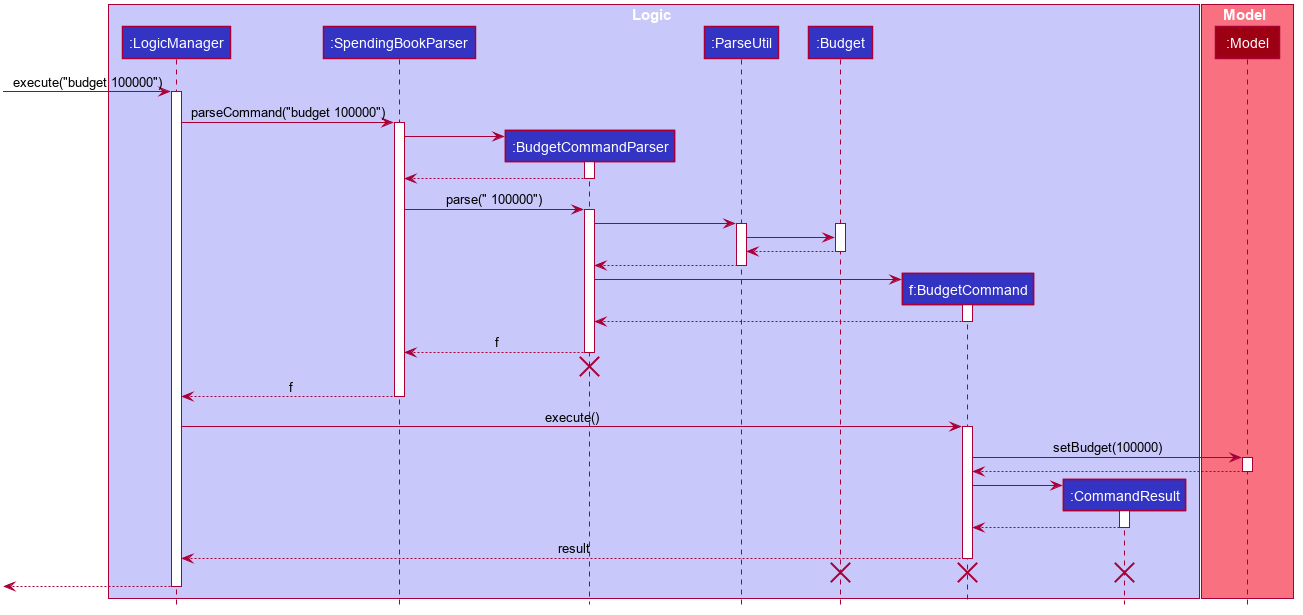

The diagram above was rendered by PlantUML. Its source (embedded in the PNG):
@startuml








skinparam BackgroundColor #FFFFFFF

skinparam Shadowing false

skinparam Class {
    FontColor #FFFFFF
    BorderThickness 1
    BorderColor #FFFFFF
    StereotypeFontColor #FFFFFF
    FontName Arial
}

skinparam Actor {
    BorderColor #000000
    Color #000000
    FontName Arial
}

skinparam Sequence {
    MessageAlign center
    BoxFontSize 15
    BoxPadding 0
    BoxFontColor #FFFFFF
    FontName Arial
}

skinparam Participant {
    FontColor #FFFFFFF
    Padding 20
}

skinparam MinClassWidth 50
skinparam ParticipantPadding 10
skinparam Shadowing false
skinparam DefaultTextAlignment center
skinparam packageStyle Rectangle

hide footbox
hide members
hide circle

box Logic #C8C8FA
participant ":LogicManager" as LogicManager #3333C4
participant ":SpendingBookParser" as SpendingBookParser #3333C4
participant ":BudgetCommandParser" as BudgetCommandParser #3333C4
participant ":ParseUtil" as ParseUtil #3333C4
participant ":Budget" as Budget #3333C4
participant "f:BudgetCommand" as BudgetCommand #3333C4
participant ":CommandResult" as CommandResult #3333C4
end box

box Model #F97181
participant ":Model" as Model #9D0012
end box

[-> LogicManager : execute("budget 100000")
activate LogicManager

LogicManager -> SpendingBookParser : parseCommand("budget 100000")
activate SpendingBookParser

create BudgetCommandParser
SpendingBookParser -> BudgetCommandParser
activate BudgetCommandParser

BudgetCommandParser --> SpendingBookParser
deactivate BudgetCommandParser

SpendingBookParser -> BudgetCommandParser : parse(" 100000")
activate BudgetCommandParser

BudgetCommandParser -> ParseUtil
activate ParseUtil

activate Budget
ParseUtil -> Budget

Budget --> ParseUtil

deactivate Budget

ParseUtil --> BudgetCommandParser
deactivate ParseUtil

create BudgetCommand
BudgetCommandParser -> BudgetCommand
activate BudgetCommand

BudgetCommand --> BudgetCommandParser
deactivate BudgetCommand

BudgetCommandParser --> SpendingBookParser : f
deactivate BudgetCommandParser
BudgetCommandParser -[hidden]-> SpendingBookParser
destroy BudgetCommandParser

SpendingBookParser --> LogicManager : f
deactivate SpendingBookParser

LogicManager -> BudgetCommand : execute()
activate BudgetCommand

BudgetCommand -> Model : setBudget(100000)
activate Model

Model --> BudgetCommand
deactivate Model

create CommandResult
BudgetCommand -> CommandResult
activate CommandResult

CommandResult --> BudgetCommand
deactivate CommandResult

BudgetCommand --> LogicManager : result
deactivate BudgetCommand
BudgetCommand -[hidden]-> SpendingBookParser
destroy BudgetCommand
destroy Budget
destroy CommandResult

[<--LogicManager
deactivate LogicManager
@enduml